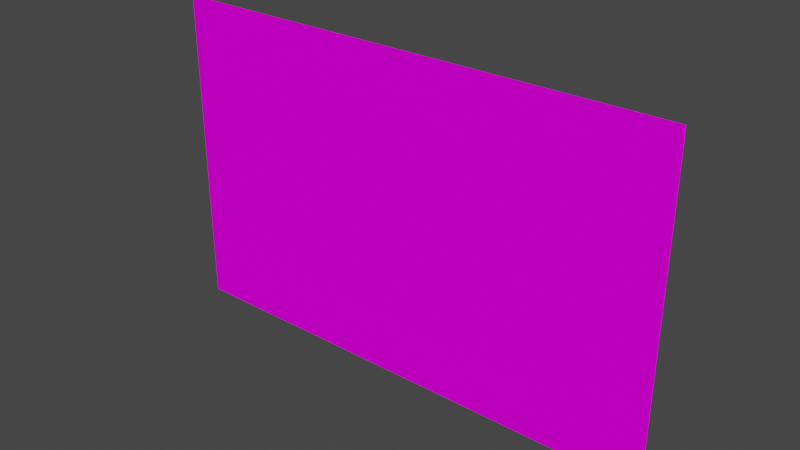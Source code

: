 # Source: VS_neonsign_billiards.blend  (saved by Blender 2.93.20; exported with 4.5.12 LTS)
import bpy
from mathutils import Matrix  # noqa: F401  (used for matrix-valued properties, if any)

bpy.ops.wm.read_factory_settings(use_empty=True)
scene = bpy.context.scene
scene.name = 'Scene'

# ---- images (referenced by path relative to the original .blend; pixels are not part of the script)
import os
ASSET_DIR = os.environ.get("B2B_ASSET_DIR", "")  # directory of the original .blend (textures are referenced by path, not embedded)
HERE = os.path.dirname(os.path.abspath(__file__))  # packed textures are extracted next to this script under _unpacked/

def load_image(name, relpath, width, height, colorspace="sRGB"):
    """Load a texture the original file referenced (path relative to the .blend, or extracted next to this script)."""
    p = next((c for c in (os.path.join(HERE, relpath), os.path.join(ASSET_DIR, relpath)) if relpath and os.path.exists(c)), "")
    if p:
        img = bpy.data.images.load(p, check_existing=True)
        img.name = name
    else:  # same state as the original file: an image datablock whose file is absent (Cycles renders it pink)
        img = bpy.data.images.new(name, width, height)
        img.source = "FILE"
        img.filepath = "//" + (relpath or name)
    img.colorspace_settings.name = colorspace
    return img
img_vsnsneonbilliardm_tiff = load_image('VSnsneonbilliardm.TIFF', 'VSnsneonbilliardm.TIFF', 1024, 1024, 'sRGB')

# ---- materials (node trees are filled in below, after node groups)
mat_vsnsbilliards = bpy.data.materials.new('VSnsbilliards')
mat_vsnsbilliards.use_transparent_shadow = False
mat_vsnsbilliards.roughness = 0.9623
mat_vsnsbilliards.specular_intensity = 0.0

# ---- node groups
ng_auto_smooth = bpy.data.node_groups.new('Auto Smooth', 'GeometryNodeTree')
_s = ng_auto_smooth.interface.new_socket(name='Geometry', in_out='OUTPUT', socket_type='NodeSocketGeometry')
_s = ng_auto_smooth.interface.new_socket(name='Geometry', in_out='INPUT', socket_type='NodeSocketGeometry')
_s = ng_auto_smooth.interface.new_socket(name='Angle', in_out='INPUT', socket_type='NodeSocketFloat')
_s.subtype = 'ANGLE'
_s.min_value = 0.0
_s.max_value = 3.142
ng_auto_smooth.is_modifier = True
_N = ng_auto_smooth.nodes; _L = ng_auto_smooth.links
n0 = _N.new('NodeGroupOutput'); n0.name = 'Group Output'; n0.location = (480, -100)
n1 = _N.new('NodeGroupInput'); n1.name = 'Group Input'; n1.location = (-420, -300)
n2 = _N.new('NodeGroupInput'); n2.name = 'Group Input.001'; n2.location = (-60, -100)
n3 = _N.new('GeometryNodeSetShadeSmooth'); n3.name = 'Set Shade Smooth'; n3.location = (120, -100)
n3.domain = 'EDGE'
n4 = _N.new('GeometryNodeSetShadeSmooth'); n4.name = 'Set Shade Smooth.001'; n4.location = (300, -100)
n5 = _N.new('GeometryNodeInputMeshEdgeAngle'); n5.name = 'Edge Angle'; n5.location = (-420, -220)
n6 = _N.new('GeometryNodeInputEdgeSmooth'); n6.name = 'Is Edge Smooth'; n6.location = (-60, -160)
n7 = _N.new('GeometryNodeInputShadeSmooth'); n7.name = 'Is Face Smooth'; n7.location = (-240, -340)
n8 = _N.new('FunctionNodeBooleanMath'); n8.name = 'Boolean Math'; n8.location = (-60, -220)
n9 = _N.new('FunctionNodeCompare'); n9.name = 'Compare'; n9.location = (-240, -180)
n9.operation = 'LESS_EQUAL'
_L.new(n5.outputs[0], n9.inputs[0])
_L.new(n4.outputs[0], n0.inputs[0])
_L.new(n1.outputs[1], n9.inputs[1])
_L.new(n9.outputs[0], n8.inputs[0])
_L.new(n7.outputs[0], n8.inputs[1])
_L.new(n2.outputs[0], n3.inputs[0])
_L.new(n6.outputs[0], n3.inputs[1])
_L.new(n3.outputs[0], n4.inputs[0])
_L.new(n8.outputs[0], n3.inputs[2])
n0.is_active_output = True

# ---- material node trees
mat_vsnsbilliards.use_nodes = True; mat_vsnsbilliards.node_tree.nodes.clear()
_N = mat_vsnsbilliards.node_tree.nodes; _L = mat_vsnsbilliards.node_tree.links
n0 = _N.new('ShaderNodeBsdfPrincipled'); n0.name = 'Principled BSDF'; n0.location = (10, 300)
n0.distribution = 'GGX'
n0.subsurface_method = 'BURLEY'
n0.inputs[2].default_value = 0.9623
n0.inputs[3].default_value = 1.45
n0.inputs[13].default_value = 0.0
n0.inputs[27].default_value = (0.0, 0.0, 0.0, 1.0)
n0.inputs[28].default_value = 1.0
n1 = _N.new('ShaderNodeOutputMaterial'); n1.name = 'Material Output'; n1.location = (300, 300)
n2 = _N.new('ShaderNodeTexImage'); n2.name = 'Image Texture'; n2.location = (-300, 600)
n2.image = img_vsnsneonbilliardm_tiff
_L.new(n0.outputs[0], n1.inputs[0])
_L.new(n2.outputs[0], n0.inputs[0])
n1.is_active_output = True

# ---- world
world_world = bpy.data.worlds.new('World'); scene.world = world_world
world_world.use_nodes = True; world_world.node_tree.nodes.clear()
_N = world_world.node_tree.nodes; _L = world_world.node_tree.links
n0 = _N.new('ShaderNodeOutputWorld'); n0.name = 'World Output'; n0.location = (300, 300)
n1 = _N.new('ShaderNodeBackground'); n1.name = 'Background'; n1.location = (10, 300)
n1.inputs[0].default_value = (0.05088, 0.05088, 0.05088, 1.0)
_L.new(n1.outputs[0], n0.inputs[0])
n0.is_active_output = True
world_world.color = (0.05088, 0.05088, 0.05088)
world_world.use_sun_shadow = False
world_world.sun_shadow_jitter_overblur = 0.0

# ---- meshes
me_vs_neonsign_billiards = bpy.data.meshes.new('VS_neonsign_billiards')
me_vs_neonsign_billiards.from_pydata([(-0.5698, -0.3588, 1.568e-08), (0.5698, 0.3588, -1.568e-08), (-0.5698, 0.3588, -1.568e-08), (0.5698, -0.3588, 1.568e-08)], [], [(0, 3, 1, 2)])
me_vs_neonsign_billiards.polygons.foreach_set('use_smooth', [True] * 1)
_uv = me_vs_neonsign_billiards.uv_layers.new(name='UVMap')
_uv.uv.foreach_set('vector', [0.000488, 0.000488, 0.9995, 0.000488, 0.9995, 0.9995, 0.000488, 0.9995])
me_vs_neonsign_billiards.materials.append(mat_vsnsbilliards)
me_vs_neonsign_billiards.use_remesh_fix_poles = True
me_vs_neonsign_billiards.use_remesh_preserve_attributes = False
me_vs_neonsign_billiards.update()

# ---- objects
ob_vs_neonsign_billiards = bpy.data.objects.new('VS_neonsign_billiards', me_vs_neonsign_billiards)

# ---- transforms, parenting, visibility, modifiers, constraints
ob_vs_neonsign_billiards.location = (0.0, 0.0, 0.3593)
ob_vs_neonsign_billiards.rotation_euler = (1.571, 0.0, 0.0)
_m = ob_vs_neonsign_billiards.modifiers.new('Auto Smooth', 'NODES')
_m.node_group = ng_auto_smooth
_gi = [s.identifier for s in ng_auto_smooth.interface.items_tree if s.item_type == 'SOCKET' and s.in_out == 'INPUT']
_m[_gi[1]] = 1.047  # Angle
_m = ob_vs_neonsign_billiards.modifiers.new('WeightedNormal', 'WEIGHTED_NORMAL')
_m.keep_sharp = True

# ---- collection membership
scene.collection.objects.link(ob_vs_neonsign_billiards)

# ---- scene / render settings (as saved in the file)
scene.frame_start = 1; scene.frame_end = 250; scene.frame_set(1)
scene.render.engine = 'BLENDER_EEVEE_NEXT'
scene.cycles.use_denoising = False
scene.cycles.samples = 128
scene.cycles.sampling_pattern = 'TABULATED_SOBOL'
scene.cycles.use_adaptive_sampling = False
scene.cycles.use_light_tree = False
scene.view_settings.view_transform = 'Filmic'
bpy.context.view_layer.update()

# ---- added for rendering (the .blend has no active camera and no usable light): camera, sun
cam_auto = bpy.data.cameras.new('AutoCamera')
cam_auto.lens = 50.0
cam_auto.sensor_width = 36.0
cam_auto.clip_end = 1000.0
ob_auto_camera = bpy.data.objects.new('AutoCamera', cam_auto)
scene.collection.objects.link(ob_auto_camera)
ob_auto_camera.location = (1.246, -1.4952, 1.35611)
ob_auto_camera.rotation_euler = (1.09748, -7.21219e-08, 0.694738)
scene.camera = ob_auto_camera
light_auto_sun = bpy.data.lights.new('AutoSun', 'SUN')
light_auto_sun.energy = 3.0
light_auto_sun.angle = 0.0523599
ob_auto_sun = bpy.data.objects.new('AutoSun', light_auto_sun)
scene.collection.objects.link(ob_auto_sun)
ob_auto_sun.rotation_euler = (0.872665, 0.174533, 0.523599)
bpy.context.view_layer.update()
